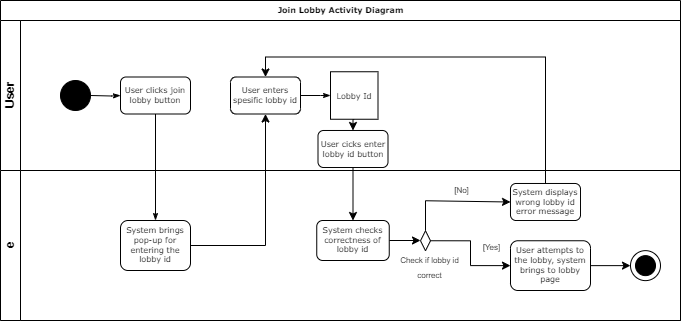

The diagram above was exported from draw.io. Its source (the exported page's mxGraphModel, read from the mxfile embedded in the PNG):
<mxGraphModel dx="910" dy="490" grid="1" gridSize="10" guides="1" tooltips="1" connect="1" arrows="1" fold="1" page="1" pageScale="1" pageWidth="1100" pageHeight="850" background="none" math="0" shadow="0">
  <root>
    <mxCell id="0" />
    <mxCell id="1" parent="0" />
    <mxCell id="2b4e8129b02d487f-1" value="Join Lobby Activity Diagram" style="swimlane;html=1;childLayout=stackLayout;horizontal=1;startSize=20;horizontalStack=0;rounded=0;shadow=0;labelBackgroundColor=none;strokeWidth=1;fontFamily=Verdana;fontSize=8;align=center;" parent="1" vertex="1">
      <mxGeometry x="180" y="70" width="680" height="320" as="geometry" />
    </mxCell>
    <mxCell id="2b4e8129b02d487f-2" value="User" style="swimlane;html=1;startSize=20;horizontal=0;" parent="2b4e8129b02d487f-1" vertex="1">
      <mxGeometry y="20" width="680" height="150" as="geometry" />
    </mxCell>
    <mxCell id="2b4e8129b02d487f-18" style="edgeStyle=orthogonalEdgeStyle;rounded=0;html=1;labelBackgroundColor=none;startArrow=none;startFill=0;startSize=5;endArrow=classicThin;endFill=1;endSize=5;jettySize=auto;orthogonalLoop=1;strokeWidth=1;fontFamily=Verdana;fontSize=8" parent="2b4e8129b02d487f-2" target="2b4e8129b02d487f-6" edge="1">
      <mxGeometry relative="1" as="geometry">
        <mxPoint x="90" y="75" as="sourcePoint" />
      </mxGeometry>
    </mxCell>
    <mxCell id="2b4e8129b02d487f-6" value="User clicks join lobby button" style="rounded=1;whiteSpace=wrap;html=1;shadow=0;labelBackgroundColor=none;strokeWidth=1;fontFamily=Verdana;fontSize=8;align=center;" parent="2b4e8129b02d487f-2" vertex="1">
      <mxGeometry x="120" y="56.49999999999997" width="70" height="37" as="geometry" />
    </mxCell>
    <mxCell id="2b4e8129b02d487f-20" style="edgeStyle=orthogonalEdgeStyle;rounded=0;html=1;labelBackgroundColor=none;startArrow=none;startFill=0;startSize=5;endArrow=classicThin;endFill=1;endSize=5;jettySize=auto;orthogonalLoop=1;strokeWidth=1;fontFamily=Verdana;fontSize=8" parent="2b4e8129b02d487f-2" source="2b4e8129b02d487f-7" edge="1">
      <mxGeometry relative="1" as="geometry">
        <mxPoint x="330" y="75" as="targetPoint" />
      </mxGeometry>
    </mxCell>
    <mxCell id="2b4e8129b02d487f-7" value="User enters spesific lobby id" style="rounded=1;whiteSpace=wrap;html=1;shadow=0;labelBackgroundColor=none;strokeWidth=1;fontFamily=Verdana;fontSize=8;align=center;" parent="2b4e8129b02d487f-2" vertex="1">
      <mxGeometry x="230" y="56.49999999999997" width="70" height="37" as="geometry" />
    </mxCell>
    <mxCell id="2b4e8129b02d487f-3" value="e" style="swimlane;html=1;startSize=20;horizontal=0;" parent="2b4e8129b02d487f-1" vertex="1">
      <mxGeometry y="170" width="680" height="150" as="geometry" />
    </mxCell>
    <mxCell id="2b4e8129b02d487f-12" value="System brings pop-up for entering the lobby id" style="rounded=1;whiteSpace=wrap;html=1;shadow=0;labelBackgroundColor=none;strokeWidth=1;fontFamily=Verdana;fontSize=8;align=center;" parent="2b4e8129b02d487f-3" vertex="1">
      <mxGeometry x="120" y="50" width="70" height="50" as="geometry" />
    </mxCell>
    <mxCell id="0xi7bMTySeKA_tKMosTr-10" value="" style="rhombus;whiteSpace=wrap;html=1;" vertex="1" parent="2b4e8129b02d487f-3">
      <mxGeometry x="420" y="60.25" width="10" height="20" as="geometry" />
    </mxCell>
    <mxCell id="0xi7bMTySeKA_tKMosTr-11" value="&lt;font style=&quot;font-size: 8px;&quot;&gt;[Yes]&lt;/font&gt;" style="text;html=1;strokeColor=none;fillColor=none;align=center;verticalAlign=middle;whiteSpace=wrap;rounded=0;" vertex="1" parent="2b4e8129b02d487f-3">
      <mxGeometry x="450" y="66.5" width="82.5" height="18.5" as="geometry" />
    </mxCell>
    <mxCell id="0xi7bMTySeKA_tKMosTr-12" value="" style="endArrow=classic;html=1;rounded=0;entryX=0;entryY=0.5;entryDx=0;entryDy=0;exitX=0.5;exitY=0;exitDx=0;exitDy=0;" edge="1" parent="2b4e8129b02d487f-3" source="0xi7bMTySeKA_tKMosTr-10" target="0xi7bMTySeKA_tKMosTr-17">
      <mxGeometry width="50" height="50" relative="1" as="geometry">
        <mxPoint x="430" y="59.75" as="sourcePoint" />
        <mxPoint x="503" y="29.75" as="targetPoint" />
        <Array as="points">
          <mxPoint x="425" y="30.25" />
        </Array>
      </mxGeometry>
    </mxCell>
    <mxCell id="0xi7bMTySeKA_tKMosTr-30" style="edgeStyle=orthogonalEdgeStyle;rounded=0;orthogonalLoop=1;jettySize=auto;html=1;exitX=1;exitY=0.5;exitDx=0;exitDy=0;entryX=0;entryY=0.5;entryDx=0;entryDy=0;" edge="1" parent="2b4e8129b02d487f-3" source="0xi7bMTySeKA_tKMosTr-13" target="0xi7bMTySeKA_tKMosTr-27">
      <mxGeometry relative="1" as="geometry" />
    </mxCell>
    <mxCell id="0xi7bMTySeKA_tKMosTr-13" value="User attempts to the lobby, system brings to lobby page" style="rounded=1;whiteSpace=wrap;html=1;shadow=0;labelBackgroundColor=none;strokeWidth=1;fontFamily=Verdana;fontSize=8;align=center;" vertex="1" parent="2b4e8129b02d487f-3">
      <mxGeometry x="510" y="70.25" width="80" height="49.75" as="geometry" />
    </mxCell>
    <mxCell id="0xi7bMTySeKA_tKMosTr-9" style="edgeStyle=orthogonalEdgeStyle;rounded=0;orthogonalLoop=1;jettySize=auto;html=1;exitX=1;exitY=0.5;exitDx=0;exitDy=0;entryX=0;entryY=0.5;entryDx=0;entryDy=0;" edge="1" parent="2b4e8129b02d487f-3" source="0xi7bMTySeKA_tKMosTr-10" target="0xi7bMTySeKA_tKMosTr-13">
      <mxGeometry relative="1" as="geometry" />
    </mxCell>
    <mxCell id="0xi7bMTySeKA_tKMosTr-17" value="System displays wrong lobby id error message" style="rounded=1;whiteSpace=wrap;html=1;shadow=0;labelBackgroundColor=none;strokeWidth=1;fontFamily=Verdana;fontSize=8;align=center;" vertex="1" parent="2b4e8129b02d487f-3">
      <mxGeometry x="510" y="13" width="70" height="37" as="geometry" />
    </mxCell>
    <mxCell id="0xi7bMTySeKA_tKMosTr-27" value="" style="ellipse;whiteSpace=wrap;html=1;aspect=fixed;" vertex="1" parent="2b4e8129b02d487f-3">
      <mxGeometry x="630" y="80.13" width="30" height="30" as="geometry" />
    </mxCell>
    <mxCell id="0xi7bMTySeKA_tKMosTr-28" value="" style="ellipse;whiteSpace=wrap;html=1;aspect=fixed;fillColor=#000000;" vertex="1" parent="2b4e8129b02d487f-3">
      <mxGeometry x="635" y="85.13" width="20" height="20" as="geometry" />
    </mxCell>
    <mxCell id="2b4e8129b02d487f-24" style="edgeStyle=orthogonalEdgeStyle;rounded=0;html=1;labelBackgroundColor=none;startArrow=none;startFill=0;startSize=5;endArrow=classicThin;endFill=1;endSize=5;jettySize=auto;orthogonalLoop=1;strokeWidth=1;fontFamily=Verdana;fontSize=8" parent="2b4e8129b02d487f-1" source="2b4e8129b02d487f-6" target="2b4e8129b02d487f-12" edge="1">
      <mxGeometry relative="1" as="geometry" />
    </mxCell>
    <mxCell id="0xi7bMTySeKA_tKMosTr-3" style="edgeStyle=orthogonalEdgeStyle;rounded=0;orthogonalLoop=1;jettySize=auto;html=1;exitX=1;exitY=0.5;exitDx=0;exitDy=0;entryX=0.5;entryY=1;entryDx=0;entryDy=0;" edge="1" parent="2b4e8129b02d487f-1" source="2b4e8129b02d487f-12" target="2b4e8129b02d487f-7">
      <mxGeometry relative="1" as="geometry" />
    </mxCell>
    <mxCell id="0xi7bMTySeKA_tKMosTr-20" style="edgeStyle=orthogonalEdgeStyle;rounded=0;orthogonalLoop=1;jettySize=auto;html=1;exitX=0.5;exitY=0;exitDx=0;exitDy=0;entryX=0.5;entryY=0;entryDx=0;entryDy=0;" edge="1" parent="2b4e8129b02d487f-1" source="0xi7bMTySeKA_tKMosTr-17" target="2b4e8129b02d487f-7">
      <mxGeometry relative="1" as="geometry" />
    </mxCell>
    <mxCell id="0xi7bMTySeKA_tKMosTr-6" style="edgeStyle=orthogonalEdgeStyle;rounded=0;orthogonalLoop=1;jettySize=auto;html=1;exitX=0.5;exitY=1;exitDx=0;exitDy=0;entryX=0.5;entryY=0;entryDx=0;entryDy=0;" edge="1" parent="1" source="0xi7bMTySeKA_tKMosTr-4" target="0xi7bMTySeKA_tKMosTr-5">
      <mxGeometry relative="1" as="geometry" />
    </mxCell>
    <mxCell id="0xi7bMTySeKA_tKMosTr-4" value="&lt;p style=&quot;line-height: 100%;&quot;&gt;&lt;font face=&quot;Verdana&quot;&gt;&lt;span style=&quot;font-size: 8px;&quot;&gt;Lobby Id&lt;/span&gt;&lt;/font&gt;&lt;/p&gt;" style="whiteSpace=wrap;html=1;aspect=fixed;" vertex="1" parent="1">
      <mxGeometry x="510" y="141.25" width="47.5" height="47.5" as="geometry" />
    </mxCell>
    <mxCell id="0xi7bMTySeKA_tKMosTr-8" style="edgeStyle=orthogonalEdgeStyle;rounded=0;orthogonalLoop=1;jettySize=auto;html=1;exitX=0.5;exitY=1;exitDx=0;exitDy=0;entryX=0.5;entryY=0;entryDx=0;entryDy=0;" edge="1" parent="1" source="0xi7bMTySeKA_tKMosTr-5" target="0xi7bMTySeKA_tKMosTr-7">
      <mxGeometry relative="1" as="geometry" />
    </mxCell>
    <mxCell id="0xi7bMTySeKA_tKMosTr-5" value="User cicks enter lobby id button" style="rounded=1;whiteSpace=wrap;html=1;shadow=0;labelBackgroundColor=none;strokeWidth=1;fontFamily=Verdana;fontSize=8;align=center;" vertex="1" parent="1">
      <mxGeometry x="497.5" y="199.99999999999997" width="70" height="37" as="geometry" />
    </mxCell>
    <mxCell id="0xi7bMTySeKA_tKMosTr-14" style="edgeStyle=orthogonalEdgeStyle;rounded=0;orthogonalLoop=1;jettySize=auto;html=1;exitX=1;exitY=0.5;exitDx=0;exitDy=0;entryX=0;entryY=0.5;entryDx=0;entryDy=0;" edge="1" parent="1" source="0xi7bMTySeKA_tKMosTr-7" target="0xi7bMTySeKA_tKMosTr-10">
      <mxGeometry relative="1" as="geometry" />
    </mxCell>
    <mxCell id="0xi7bMTySeKA_tKMosTr-7" value="System checks correctness of lobby id" style="rounded=1;whiteSpace=wrap;html=1;shadow=0;labelBackgroundColor=none;strokeWidth=1;fontFamily=Verdana;fontSize=8;align=center;" vertex="1" parent="1">
      <mxGeometry x="496.25" y="290" width="72.5" height="40" as="geometry" />
    </mxCell>
    <mxCell id="0xi7bMTySeKA_tKMosTr-15" value="&lt;font style=&quot;font-size: 8px;&quot;&gt;Check if lobby id correct&lt;/font&gt;" style="text;html=1;strokeColor=none;fillColor=none;align=center;verticalAlign=middle;whiteSpace=wrap;rounded=0;" vertex="1" parent="1">
      <mxGeometry x="567.5" y="327" width="82.5" height="18.5" as="geometry" />
    </mxCell>
    <mxCell id="0xi7bMTySeKA_tKMosTr-16" value="&lt;font style=&quot;font-size: 8px;&quot;&gt;[No]&lt;/font&gt;" style="text;html=1;strokeColor=none;fillColor=none;align=center;verticalAlign=middle;whiteSpace=wrap;rounded=0;" vertex="1" parent="1">
      <mxGeometry x="600" y="250" width="82.5" height="18.5" as="geometry" />
    </mxCell>
    <mxCell id="0xi7bMTySeKA_tKMosTr-26" value="" style="ellipse;whiteSpace=wrap;html=1;aspect=fixed;strokeColor=#000000;fillColor=#000000;" vertex="1" parent="1">
      <mxGeometry x="240" y="150" width="30" height="30" as="geometry" />
    </mxCell>
  </root>
</mxGraphModel>